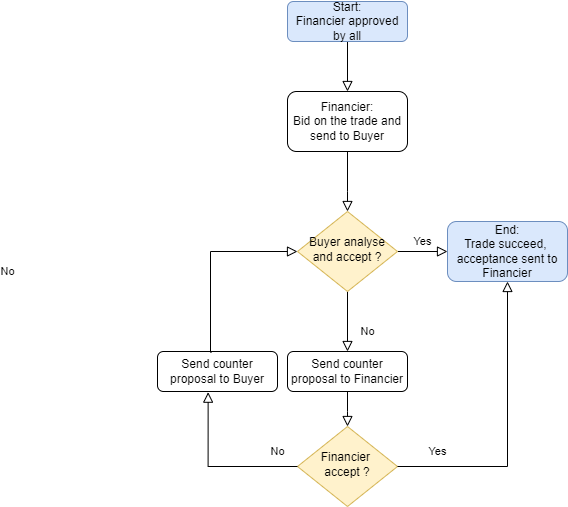

The diagram above was exported from draw.io. Its source (the exported page's mxGraphModel, read from the mxfile embedded in the PNG):
<mxGraphModel dx="1609" dy="436" grid="1" gridSize="10" guides="1" tooltips="1" connect="1" arrows="1" fold="1" page="1" pageScale="1" pageWidth="827" pageHeight="1169" math="0" shadow="0">
  <root>
    <mxCell id="WIyWlLk6GJQsqaUBKTNV-0" />
    <mxCell id="WIyWlLk6GJQsqaUBKTNV-1" parent="WIyWlLk6GJQsqaUBKTNV-0" />
    <mxCell id="WIyWlLk6GJQsqaUBKTNV-2" value="" style="rounded=0;html=1;jettySize=auto;orthogonalLoop=1;fontSize=11;endArrow=block;endFill=0;endSize=8;strokeWidth=1;shadow=0;labelBackgroundColor=none;edgeStyle=orthogonalEdgeStyle;" parent="WIyWlLk6GJQsqaUBKTNV-1" source="WIyWlLk6GJQsqaUBKTNV-3" edge="1">
      <mxGeometry relative="1" as="geometry">
        <mxPoint x="220" y="170" as="targetPoint" />
      </mxGeometry>
    </mxCell>
    <mxCell id="WIyWlLk6GJQsqaUBKTNV-3" value="Start:&lt;br&gt;Financier approved by all" style="rounded=1;whiteSpace=wrap;html=1;fontSize=12;glass=0;strokeWidth=1;shadow=0;fillColor=#dae8fc;strokeColor=#6c8ebf;" parent="WIyWlLk6GJQsqaUBKTNV-1" vertex="1">
      <mxGeometry x="160" y="80" width="120" height="40" as="geometry" />
    </mxCell>
    <mxCell id="WIyWlLk6GJQsqaUBKTNV-8" value="No" style="rounded=0;html=1;jettySize=auto;orthogonalLoop=1;fontSize=11;endArrow=block;endFill=0;endSize=8;strokeWidth=1;shadow=0;labelBackgroundColor=none;edgeStyle=orthogonalEdgeStyle;" parent="WIyWlLk6GJQsqaUBKTNV-1" source="WIyWlLk6GJQsqaUBKTNV-10" target="WIyWlLk6GJQsqaUBKTNV-11" edge="1">
      <mxGeometry x="0.3333" y="20" relative="1" as="geometry">
        <mxPoint as="offset" />
      </mxGeometry>
    </mxCell>
    <mxCell id="WIyWlLk6GJQsqaUBKTNV-9" value="Yes" style="edgeStyle=orthogonalEdgeStyle;rounded=0;html=1;jettySize=auto;orthogonalLoop=1;fontSize=11;endArrow=block;endFill=0;endSize=8;strokeWidth=1;shadow=0;labelBackgroundColor=none;" parent="WIyWlLk6GJQsqaUBKTNV-1" source="WIyWlLk6GJQsqaUBKTNV-10" edge="1">
      <mxGeometry y="10" relative="1" as="geometry">
        <mxPoint as="offset" />
        <mxPoint x="320" y="330" as="targetPoint" />
      </mxGeometry>
    </mxCell>
    <mxCell id="WIyWlLk6GJQsqaUBKTNV-10" value="Buyer analyse and accept ?" style="rhombus;whiteSpace=wrap;html=1;shadow=0;fontFamily=Helvetica;fontSize=12;align=center;strokeWidth=1;spacing=6;spacingTop=-4;fillColor=#fff2cc;strokeColor=#d6b656;" parent="WIyWlLk6GJQsqaUBKTNV-1" vertex="1">
      <mxGeometry x="170" y="290" width="100" height="80" as="geometry" />
    </mxCell>
    <mxCell id="WIyWlLk6GJQsqaUBKTNV-11" value="Send counter proposal to Financier" style="rounded=1;whiteSpace=wrap;html=1;fontSize=12;glass=0;strokeWidth=1;shadow=0;" parent="WIyWlLk6GJQsqaUBKTNV-1" vertex="1">
      <mxGeometry x="160" y="430" width="120" height="40" as="geometry" />
    </mxCell>
    <mxCell id="TTxTO0X3dSRuvP1Tvr-B-0" value="Financier:&lt;br&gt;Bid on the trade and send to Buyer" style="rounded=1;whiteSpace=wrap;html=1;" vertex="1" parent="WIyWlLk6GJQsqaUBKTNV-1">
      <mxGeometry x="160" y="170" width="120" height="60" as="geometry" />
    </mxCell>
    <mxCell id="TTxTO0X3dSRuvP1Tvr-B-2" value="End:&lt;br&gt;Trade succeed,&amp;nbsp;&lt;br&gt;acceptance sent to Financier" style="rounded=1;whiteSpace=wrap;html=1;fillColor=#dae8fc;strokeColor=#6c8ebf;" vertex="1" parent="WIyWlLk6GJQsqaUBKTNV-1">
      <mxGeometry x="320" y="300" width="120" height="60" as="geometry" />
    </mxCell>
    <mxCell id="TTxTO0X3dSRuvP1Tvr-B-4" value="Financier &lt;br&gt;accept ?" style="rhombus;whiteSpace=wrap;html=1;shadow=0;fontFamily=Helvetica;fontSize=12;align=center;strokeWidth=1;spacing=6;spacingTop=-4;fillColor=#fff2cc;strokeColor=#d6b656;" vertex="1" parent="WIyWlLk6GJQsqaUBKTNV-1">
      <mxGeometry x="170" y="505" width="100" height="80" as="geometry" />
    </mxCell>
    <mxCell id="TTxTO0X3dSRuvP1Tvr-B-7" value="" style="rounded=0;html=1;jettySize=auto;orthogonalLoop=1;fontSize=11;endArrow=block;endFill=0;endSize=8;strokeWidth=1;shadow=0;labelBackgroundColor=none;edgeStyle=orthogonalEdgeStyle;exitX=0.5;exitY=1;exitDx=0;exitDy=0;" edge="1" parent="WIyWlLk6GJQsqaUBKTNV-1" source="TTxTO0X3dSRuvP1Tvr-B-0">
      <mxGeometry relative="1" as="geometry">
        <mxPoint x="219.5" y="240" as="sourcePoint" />
        <mxPoint x="220" y="290" as="targetPoint" />
        <Array as="points">
          <mxPoint x="220" y="270" />
        </Array>
      </mxGeometry>
    </mxCell>
    <mxCell id="TTxTO0X3dSRuvP1Tvr-B-9" value="Yes" style="edgeStyle=orthogonalEdgeStyle;rounded=0;html=1;jettySize=auto;orthogonalLoop=1;fontSize=11;endArrow=block;endFill=0;endSize=8;strokeWidth=1;shadow=0;labelBackgroundColor=none;exitX=1;exitY=0.5;exitDx=0;exitDy=0;entryX=0.5;entryY=1;entryDx=0;entryDy=0;" edge="1" parent="WIyWlLk6GJQsqaUBKTNV-1" source="TTxTO0X3dSRuvP1Tvr-B-4" target="TTxTO0X3dSRuvP1Tvr-B-2">
      <mxGeometry x="-0.7288" y="15" relative="1" as="geometry">
        <mxPoint as="offset" />
        <mxPoint x="280" y="340" as="sourcePoint" />
        <mxPoint x="340" y="545" as="targetPoint" />
        <Array as="points">
          <mxPoint x="380" y="545" />
        </Array>
      </mxGeometry>
    </mxCell>
    <mxCell id="TTxTO0X3dSRuvP1Tvr-B-10" value="No" style="rounded=0;html=1;jettySize=auto;orthogonalLoop=1;fontSize=11;endArrow=block;endFill=0;endSize=8;strokeWidth=1;shadow=0;labelBackgroundColor=none;edgeStyle=orthogonalEdgeStyle;exitX=0;exitY=0.5;exitDx=0;exitDy=0;entryX=0.422;entryY=1.017;entryDx=0;entryDy=0;entryPerimeter=0;" edge="1" parent="WIyWlLk6GJQsqaUBKTNV-1" source="TTxTO0X3dSRuvP1Tvr-B-4" target="TTxTO0X3dSRuvP1Tvr-B-11">
      <mxGeometry x="-0.7557" y="-15" relative="1" as="geometry">
        <mxPoint as="offset" />
        <mxPoint x="230" y="380" as="sourcePoint" />
        <mxPoint x="80" y="480" as="targetPoint" />
        <Array as="points">
          <mxPoint x="81" y="545" />
        </Array>
      </mxGeometry>
    </mxCell>
    <mxCell id="TTxTO0X3dSRuvP1Tvr-B-11" value="Send counter proposal to Buyer" style="rounded=1;whiteSpace=wrap;html=1;fontSize=12;glass=0;strokeWidth=1;shadow=0;" vertex="1" parent="WIyWlLk6GJQsqaUBKTNV-1">
      <mxGeometry x="30" y="430" width="120" height="40" as="geometry" />
    </mxCell>
    <mxCell id="TTxTO0X3dSRuvP1Tvr-B-13" value="No" style="rounded=0;html=1;jettySize=auto;orthogonalLoop=1;fontSize=11;endArrow=block;endFill=0;endSize=8;strokeWidth=1;shadow=0;labelBackgroundColor=none;edgeStyle=orthogonalEdgeStyle;exitX=0.45;exitY=0.017;exitDx=0;exitDy=0;entryX=0;entryY=0.5;entryDx=0;entryDy=0;exitPerimeter=0;" edge="1" parent="WIyWlLk6GJQsqaUBKTNV-1" source="TTxTO0X3dSRuvP1Tvr-B-11" target="WIyWlLk6GJQsqaUBKTNV-10">
      <mxGeometry x="-0.1341" y="203" relative="1" as="geometry">
        <mxPoint as="offset" />
        <mxPoint x="160" y="394.32" as="sourcePoint" />
        <mxPoint x="70.63999999999999" y="319.99999999999994" as="targetPoint" />
        <Array as="points">
          <mxPoint x="83" y="431" />
          <mxPoint x="83" y="330" />
        </Array>
      </mxGeometry>
    </mxCell>
    <mxCell id="TTxTO0X3dSRuvP1Tvr-B-14" value="" style="rounded=0;html=1;jettySize=auto;orthogonalLoop=1;fontSize=11;endArrow=block;endFill=0;endSize=8;strokeWidth=1;shadow=0;labelBackgroundColor=none;edgeStyle=orthogonalEdgeStyle;exitX=0.5;exitY=1;exitDx=0;exitDy=0;entryX=0.5;entryY=0;entryDx=0;entryDy=0;" edge="1" parent="WIyWlLk6GJQsqaUBKTNV-1" source="WIyWlLk6GJQsqaUBKTNV-11" target="TTxTO0X3dSRuvP1Tvr-B-4">
      <mxGeometry relative="1" as="geometry">
        <mxPoint x="230" y="240" as="sourcePoint" />
        <mxPoint x="230" y="300" as="targetPoint" />
        <Array as="points">
          <mxPoint x="220" y="490" />
          <mxPoint x="220" y="490" />
        </Array>
      </mxGeometry>
    </mxCell>
  </root>
</mxGraphModel>